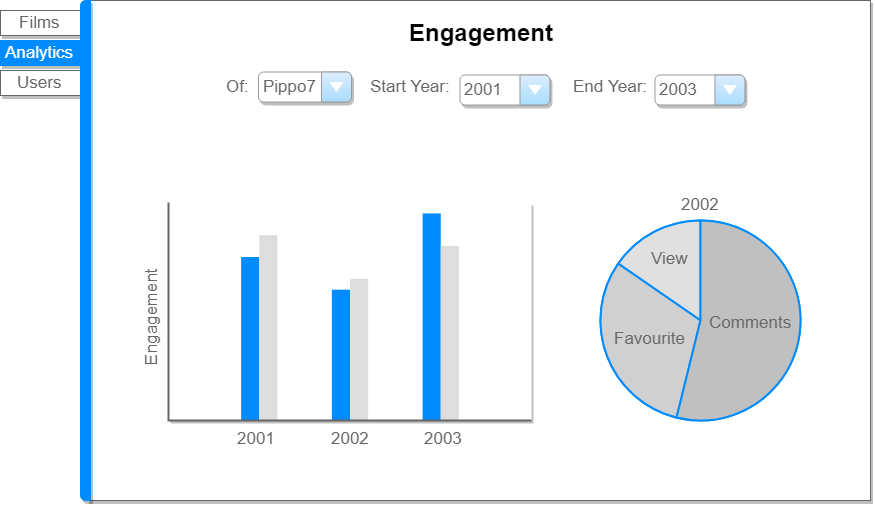

The diagram above was exported from draw.io. Its source (the exported page's mxGraphModel, read from the mxfile embedded in the PNG):
<mxGraphModel dx="2254" dy="2237" grid="1" gridSize="10" guides="1" tooltips="1" connect="1" arrows="1" fold="1" page="1" pageScale="1" pageWidth="827" pageHeight="1169" math="0" shadow="0">
  <root>
    <mxCell id="0" />
    <mxCell id="1" parent="0" />
    <mxCell id="_tUCpksagelYlh4EDoS1-2" value="" style="strokeWidth=1;shadow=1;dashed=0;align=center;html=1;shape=mxgraph.mockup.containers.marginRect2;rectMarginLeft=67;strokeColor=#666666;fillColor=#ffffff;gradientColor=none;" parent="1" vertex="1">
      <mxGeometry x="-560" y="-72" width="850" height="500" as="geometry" />
    </mxCell>
    <mxCell id="_tUCpksagelYlh4EDoS1-3" value="Films" style="strokeColor=inherit;fillColor=inherit;gradientColor=inherit;strokeWidth=1;shadow=1;dashed=0;align=center;html=1;shape=mxgraph.mockup.containers.rrect;rSize=0;fontSize=17;fontColor=#666666;" parent="_tUCpksagelYlh4EDoS1-2" vertex="1">
      <mxGeometry width="80" height="25" relative="1" as="geometry">
        <mxPoint x="-20" y="10" as="offset" />
      </mxGeometry>
    </mxCell>
    <mxCell id="_tUCpksagelYlh4EDoS1-4" value="Analytics" style="strokeWidth=1;shadow=1;dashed=0;align=center;html=1;shape=mxgraph.mockup.containers.rrect;rSize=0;fontSize=17;fontColor=#ffffff;strokeColor=#008cff;fillColor=#008cff;" parent="_tUCpksagelYlh4EDoS1-2" vertex="1">
      <mxGeometry width="80" height="25" relative="1" as="geometry">
        <mxPoint x="-20" y="40" as="offset" />
      </mxGeometry>
    </mxCell>
    <mxCell id="_tUCpksagelYlh4EDoS1-5" value="Users" style="strokeColor=inherit;fillColor=inherit;gradientColor=inherit;strokeWidth=1;shadow=1;dashed=0;align=center;html=1;shape=mxgraph.mockup.containers.rrect;rSize=0;fontSize=17;fontColor=#666666;" parent="_tUCpksagelYlh4EDoS1-2" vertex="1">
      <mxGeometry width="80" height="25" relative="1" as="geometry">
        <mxPoint x="-20" y="70" as="offset" />
      </mxGeometry>
    </mxCell>
    <mxCell id="_tUCpksagelYlh4EDoS1-6" value="" style="strokeWidth=1;shadow=1;dashed=0;align=center;html=1;shape=mxgraph.mockup.containers.leftButton;rSize=5;strokeColor=#008cff;fillColor=#008cff;resizeHeight=1;movable=0;deletable=0;" parent="_tUCpksagelYlh4EDoS1-2" vertex="1">
      <mxGeometry width="10" height="499.9999999999999" relative="1" as="geometry">
        <mxPoint x="60" as="offset" />
      </mxGeometry>
    </mxCell>
    <mxCell id="KY0aRFei3Go0T-moknnc-58" value="&lt;span style=&quot;color: rgb(102 , 102 , 102) ; font-size: 17px&quot;&gt;End Year:&lt;/span&gt;" style="text;html=1;resizable=0;points=[];autosize=1;align=center;verticalAlign=top;spacingTop=-4;shadow=0;glass=0;" parent="_tUCpksagelYlh4EDoS1-2" vertex="1">
      <mxGeometry x="544.537037037037" y="74.11764705882342" width="90" height="20" as="geometry" />
    </mxCell>
    <mxCell id="KY0aRFei3Go0T-moknnc-112" value="Engagement" style="text;strokeColor=none;fillColor=none;html=1;fontSize=24;fontStyle=1;verticalAlign=middle;align=center;labelBackgroundColor=none;shadow=0;" parent="_tUCpksagelYlh4EDoS1-2" vertex="1">
      <mxGeometry x="410.9629629629628" y="12" width="100" height="40" as="geometry" />
    </mxCell>
    <mxCell id="KY0aRFei3Go0T-moknnc-113" value="Pippo7" style="strokeWidth=1;shadow=1;dashed=0;align=center;html=1;shape=mxgraph.mockup.forms.comboBox;strokeColor=#999999;fillColor=#ddeeff;align=left;fillColor2=#aaddff;mainText=;fontColor=#666666;fontSize=17;spacingLeft=3;labelBackgroundColor=none;" parent="_tUCpksagelYlh4EDoS1-2" vertex="1">
      <mxGeometry x="238" y="71.5" width="93" height="30" as="geometry" />
    </mxCell>
    <mxCell id="KY0aRFei3Go0T-moknnc-114" value="&lt;span style=&quot;color: rgb(102 , 102 , 102) ; font-size: 17px&quot;&gt;Of:&lt;/span&gt;" style="text;html=1;resizable=0;points=[];autosize=1;align=center;verticalAlign=top;spacingTop=-4;shadow=1;" parent="_tUCpksagelYlh4EDoS1-2" vertex="1">
      <mxGeometry x="197.5" y="74.11764705882342" width="40" height="20" as="geometry" />
    </mxCell>
    <mxCell id="KY0aRFei3Go0T-moknnc-115" value="&lt;span style=&quot;color: rgb(102 , 102 , 102) ; font-size: 17px&quot;&gt;Start Year:&lt;/span&gt;" style="text;html=1;resizable=0;points=[];autosize=1;align=center;verticalAlign=top;spacingTop=-4;shadow=1;" parent="_tUCpksagelYlh4EDoS1-2" vertex="1">
      <mxGeometry x="339.5" y="74.11764705882342" width="100" height="20" as="geometry" />
    </mxCell>
    <mxCell id="_tUCpksagelYlh4EDoS1-7" value="" style="verticalLabelPosition=bottom;shadow=1;dashed=0;align=center;html=1;verticalAlign=top;strokeWidth=1;shape=mxgraph.mockup.graphics.columnChart;fillColor=#ffffff;strokeColor=none;strokeColor2=none;strokeColor3=#666666;fillColor2=#008cff;fillColor3=#dddddd;" parent="_tUCpksagelYlh4EDoS1-2" vertex="1">
      <mxGeometry x="148" y="202" width="363" height="218" as="geometry" />
    </mxCell>
    <mxCell id="_tUCpksagelYlh4EDoS1-14" value="&lt;span style=&quot;color: rgb(102 , 102 , 102) ; font-size: 17px&quot;&gt;2002&lt;/span&gt;" style="text;html=1;resizable=0;points=[];autosize=1;align=center;verticalAlign=top;spacingTop=-4;shadow=1;" parent="_tUCpksagelYlh4EDoS1-2" vertex="1">
      <mxGeometry x="304.55555555555554" y="426.1176470588234" width="50" height="20" as="geometry" />
    </mxCell>
    <mxCell id="_tUCpksagelYlh4EDoS1-15" value="&lt;span style=&quot;color: rgb(102 , 102 , 102) ; font-size: 17px&quot;&gt;2003&lt;/span&gt;" style="text;html=1;resizable=0;points=[];autosize=1;align=center;verticalAlign=top;spacingTop=-4;shadow=1;" parent="_tUCpksagelYlh4EDoS1-2" vertex="1">
      <mxGeometry x="398.1111111111111" y="426.1176470588234" width="50" height="20" as="geometry" />
    </mxCell>
    <mxCell id="_tUCpksagelYlh4EDoS1-16" value="&lt;span style=&quot;color: rgb(102 , 102 , 102) ; font-size: 17px&quot;&gt;2001&lt;/span&gt;" style="text;html=1;resizable=0;points=[];autosize=1;align=center;verticalAlign=top;spacingTop=-4;shadow=1;" parent="_tUCpksagelYlh4EDoS1-2" vertex="1">
      <mxGeometry x="211.037037037037" y="426.1176470588234" width="50" height="20" as="geometry" />
    </mxCell>
    <mxCell id="_tUCpksagelYlh4EDoS1-27" value="&lt;font color=&quot;#666666&quot;&gt;&lt;span style=&quot;font-size: 17px&quot;&gt;Engagement&lt;/span&gt;&lt;/font&gt;" style="text;html=1;resizable=0;points=[];autosize=1;align=center;verticalAlign=top;spacingTop=-4;labelBackgroundColor=none;labelBorderColor=none;horizontal=0;shadow=1;" parent="_tUCpksagelYlh4EDoS1-2" vertex="1">
      <mxGeometry x="118" y="266" width="30" height="100" as="geometry" />
    </mxCell>
    <mxCell id="Mw3bNbEzqg_fB-0zg9oS-2" value="2003" style="strokeWidth=1;shadow=1;dashed=0;align=center;html=1;shape=mxgraph.mockup.forms.comboBox;strokeColor=#999999;fillColor=#ddeeff;align=left;fillColor2=#aaddff;mainText=;fontColor=#666666;fontSize=17;spacingLeft=3;labelBackgroundColor=none;" vertex="1" parent="_tUCpksagelYlh4EDoS1-2">
      <mxGeometry x="634.4629629629628" y="74.5" width="90" height="30" as="geometry" />
    </mxCell>
    <mxCell id="Mw3bNbEzqg_fB-0zg9oS-3" value="" style="verticalLabelPosition=bottom;shadow=0;dashed=0;align=center;html=1;verticalAlign=top;strokeWidth=1;shape=mxgraph.mockup.graphics.pieChart;strokeColor=#008cff;parts=10,20,35;partColors=#e0e0e0,#d0d0d0,#c0c0c0,#b0b0b0,#a0a0a0;strokeWidth=2;" vertex="1" parent="_tUCpksagelYlh4EDoS1-2">
      <mxGeometry x="580" y="220" width="200" height="200" as="geometry" />
    </mxCell>
    <mxCell id="Mw3bNbEzqg_fB-0zg9oS-4" value="&lt;span style=&quot;color: rgb(102 , 102 , 102) ; font-size: 17px&quot;&gt;2002&lt;/span&gt;" style="text;html=1;resizable=0;points=[];autosize=1;align=center;verticalAlign=top;spacingTop=-4;shadow=1;" vertex="1" parent="_tUCpksagelYlh4EDoS1-2">
      <mxGeometry x="655.0555555555555" y="192.11764705882342" width="50" height="20" as="geometry" />
    </mxCell>
    <mxCell id="Mw3bNbEzqg_fB-0zg9oS-23" value="&lt;span style=&quot;color: rgb(102 , 102 , 102) ; font-size: 17px&quot;&gt;Comments&lt;/span&gt;" style="text;html=1;resizable=0;points=[];autosize=1;align=center;verticalAlign=top;spacingTop=-4;shadow=1;" vertex="1" parent="_tUCpksagelYlh4EDoS1-2">
      <mxGeometry x="680.0555555555555" y="310.1176470588234" width="100" height="20" as="geometry" />
    </mxCell>
    <mxCell id="Mw3bNbEzqg_fB-0zg9oS-24" value="&lt;font color=&quot;#666666&quot;&gt;&lt;span style=&quot;font-size: 17px&quot;&gt;View&lt;/span&gt;&lt;/font&gt;" style="text;html=1;resizable=0;points=[];autosize=1;align=center;verticalAlign=top;spacingTop=-4;shadow=1;" vertex="1" parent="_tUCpksagelYlh4EDoS1-2">
      <mxGeometry x="624.5555555555555" y="246.11764705882342" width="50" height="20" as="geometry" />
    </mxCell>
    <mxCell id="Mw3bNbEzqg_fB-0zg9oS-25" value="&lt;span style=&quot;color: rgb(102 , 102 , 102) ; font-size: 17px&quot;&gt;Favourite&lt;/span&gt;" style="text;html=1;resizable=0;points=[];autosize=1;align=center;verticalAlign=top;spacingTop=-4;shadow=1;" vertex="1" parent="_tUCpksagelYlh4EDoS1-2">
      <mxGeometry x="584.5555555555555" y="326.1176470588234" width="90" height="20" as="geometry" />
    </mxCell>
    <mxCell id="Mw3bNbEzqg_fB-0zg9oS-1" value="2001" style="strokeWidth=1;shadow=1;dashed=0;align=center;html=1;shape=mxgraph.mockup.forms.comboBox;strokeColor=#999999;fillColor=#ddeeff;align=left;fillColor2=#aaddff;mainText=;fontColor=#666666;fontSize=17;spacingLeft=3;labelBackgroundColor=none;" vertex="1" parent="1">
      <mxGeometry x="-120.53703703703718" y="2.5" width="90" height="30" as="geometry" />
    </mxCell>
  </root>
</mxGraphModel>